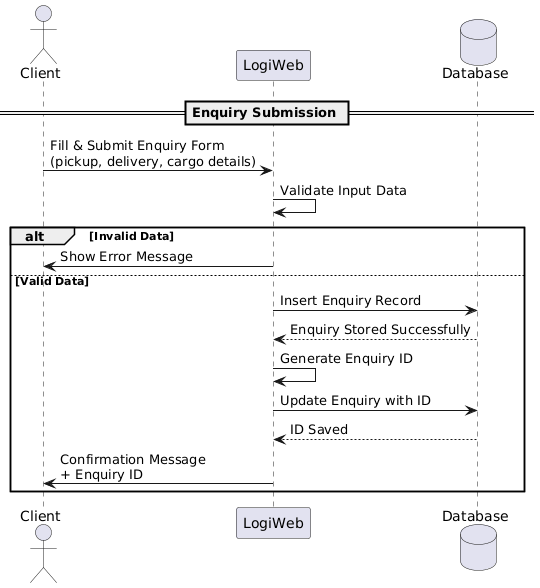

The diagram above was rendered by PlantUML. Its source (embedded in the PNG):
@startuml
actor Client
participant "LogiWeb" as System
database "Database" as DB

== Enquiry Submission ==

Client -> System : Fill & Submit Enquiry Form\n(pickup, delivery, cargo details)

System -> System : Validate Input Data
alt Invalid Data
    System -> Client : Show Error Message
else Valid Data
    System -> DB : Insert Enquiry Record
    DB --> System : Enquiry Stored Successfully
    
    System -> System : Generate Enquiry ID
    System -> DB : Update Enquiry with ID
    DB --> System : ID Saved
    
    System -> Client : Confirmation Message\n+ Enquiry ID
end
@enduml